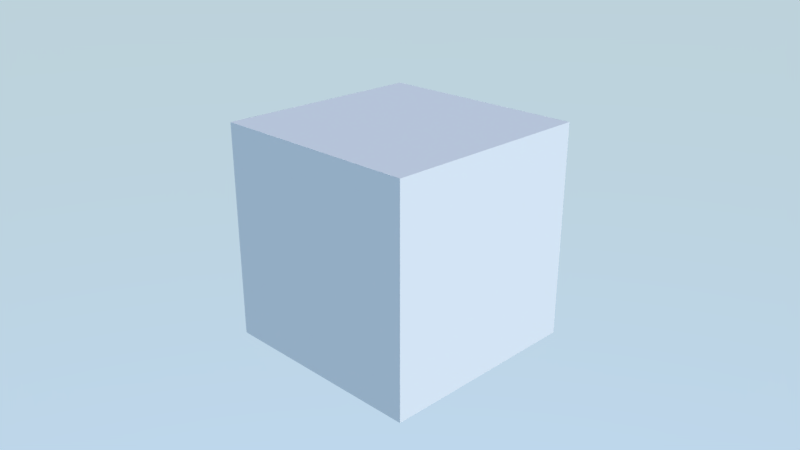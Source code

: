 # Source: call_js.blend  (saved by Blender 2.93.20; exported with 4.5.12 LTS)
import bpy
from mathutils import Matrix  # noqa: F401  (used for matrix-valued properties, if any)

bpy.ops.wm.read_factory_settings(use_empty=True)
scene = bpy.context.scene
scene.name = 'Scene'

# ---- collections
col_collection_1 = bpy.data.collections.new('Collection 1'); scene.collection.children.link(col_collection_1)

# ---- materials (node trees are filled in below, after node groups)
mat_material = bpy.data.materials.new('Material')
mat_material.alpha_threshold = 0.0
mat_material.use_transparent_shadow = False
mat_material.roughness = 0.5
mat_material.line_color = (0.0, 0.0, 0.0, 1.0)

# ---- material node trees
mat_material.use_nodes = True; mat_material.node_tree.nodes.clear()
_N = mat_material.node_tree.nodes; _L = mat_material.node_tree.links
n0 = _N.new('ShaderNodeOutputMaterial'); n0.name = 'Material Output'; n0.location = (300, 300)
n1 = _N.new('ShaderNodeBsdfDiffuse'); n1.name = 'Diffuse BSDF'; n1.location = (10, 300)
_L.new(n1.outputs[0], n0.inputs[0])
n0.is_active_output = True

# ---- world
world_world = bpy.data.worlds.new('World'); scene.world = world_world
world_world.use_nodes = True; world_world.node_tree.nodes.clear()
_N = world_world.node_tree.nodes; _L = world_world.node_tree.links
n0 = _N.new('ShaderNodeOutputWorld'); n0.name = 'World Output'; n0.location = (300, 300)
n1 = _N.new('ShaderNodeBackground'); n1.name = 'Background'; n1.location = (10, 300)
n1.inputs[1].default_value = 2.0
n2 = _N.new('ShaderNodeTexSky'); n2.name = 'Sky Texture'; n2.location = (-190, 280)
n2.sky_type = 'HOSEK_WILKIE'
n2.turbidity = 1.0
n2.ground_albedo = 1.0
n2.sun_elevation = 1.571
_L.new(n1.outputs[0], n0.inputs[0])
_L.new(n2.outputs[0], n1.inputs[0])
n0.is_active_output = True
world_world.color = (0.05088, 0.05088, 0.05088)
world_world.use_sun_shadow = False
world_world.sun_shadow_jitter_overblur = 0.0
world_world.cycles.sampling_method = 'MANUAL'

# ---- cameras
cam_camera = bpy.data.cameras.new('Camera')
cam_camera.clip_end = 200.0
cam_camera.lens = 35.0
cam_camera.sensor_width = 32.0
cam_camera.sensor_height = 18.0
cam_camera.ortho_scale = 7.314
cam_camera.dof.focus_distance = 0.0
cam_camera.dof.aperture_fstop = 128.0

# ---- lights
light_sun = bpy.data.lights.new('Sun', 'SUN')
light_sun.transmission_factor = 0.0
light_sun.energy = 2.0
light_sun.shadow_soft_size = 0.125

# ---- meshes
me_cube = bpy.data.meshes.new('Cube')
me_cube.from_pydata([(1.0, 1.0, -1.0), (1.0, -1.0, -1.0), (-1.0, -1.0, -1.0), (-1.0, 1.0, -1.0), (1.0, 1.0, 1.0), (1.0, -1.0, 1.0), (-1.0, -1.0, 1.0), (-1.0, 1.0, 1.0)], [], [(0, 1, 2, 3), (4, 7, 6, 5), (0, 4, 5, 1), (1, 5, 6, 2), (2, 6, 7, 3), (4, 0, 3, 7)])
me_cube.materials.append(mat_material)
me_cube.use_remesh_preserve_volume = False
me_cube.use_remesh_preserve_attributes = False
me_cube.use_mirror_vertex_groups = False
me_cube.update()

# ---- objects
ob_sun = bpy.data.objects.new('Sun', light_sun)
ob_cube = bpy.data.objects.new('Cube', me_cube)
ob_camera = bpy.data.objects.new('Camera', cam_camera)

# ---- transforms, parenting, visibility, modifiers, constraints
ob_sun.location = (0.0, 0.0, 4.0)
ob_sun.rotation_euler = (0.0, 0.7854, 0.0)
ob_sun.lineart.crease_threshold = 0.0
ob_cube.location = (0.0, 0.0, 1.0)
ob_cube.lock_rotations_4d = False
ob_cube.empty_display_type = 'ARROWS'
ob_cube.lineart.crease_threshold = 0.0
ob_camera.location = (5.0, -5.0, 4.0)
ob_camera.rotation_euler = (1.178, -0.0, 0.7854)
ob_camera.lock_rotations_4d = False
ob_camera.empty_display_type = 'ARROWS'
ob_camera.color = (0.0, 0.0, 0.0, 0.0)
ob_camera.display_type = 'WIRE'
ob_camera.lineart.crease_threshold = 0.0

# ---- collection membership
scene.collection.objects.link(ob_sun)
col_collection_1.objects.link(ob_cube)
col_collection_1.objects.link(ob_camera)

# ---- scene / render settings (as saved in the file)
scene.camera = ob_camera
scene.frame_start = 1; scene.frame_end = 250; scene.frame_set(0)
scene.render.engine = 'BLENDER_EEVEE_NEXT'
scene.render.resolution_percentage = 50
scene.render.fps = 60
scene.render.dither_intensity = 0.0
scene.render.motion_blur_shutter = 1.0
scene.cycles.use_denoising = False
scene.cycles.samples = 128
scene.cycles.sampling_pattern = 'TABULATED_SOBOL'
scene.cycles.light_sampling_threshold = 0.0
scene.cycles.use_adaptive_sampling = False
scene.cycles.use_light_tree = False
scene.cycles.blur_glossy = 0.0
scene.cycles.sample_clamp_indirect = 0.0
scene.view_settings.view_transform = 'Standard'
bpy.context.view_layer.update()
